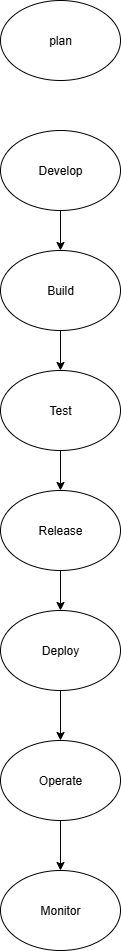

The diagram above was exported from draw.io. Its source (the exported page's mxGraphModel, read from the mxfile embedded in the PNG):
<mxGraphModel dx="1042" dy="562" grid="1" gridSize="10" guides="1" tooltips="1" connect="1" arrows="1" fold="1" page="1" pageScale="1" pageWidth="850" pageHeight="1100" math="0" shadow="0">
  <root>
    <mxCell id="0" />
    <mxCell id="1" parent="0" />
    <mxCell id="CRE8dMoZ_nhdmz8b9fxI-1" value="plan" style="ellipse;whiteSpace=wrap;html=1;" vertex="1" parent="1">
      <mxGeometry x="350" y="30" width="120" height="80" as="geometry" />
    </mxCell>
    <mxCell id="CRE8dMoZ_nhdmz8b9fxI-11" value="" style="edgeStyle=orthogonalEdgeStyle;rounded=0;orthogonalLoop=1;jettySize=auto;html=1;" edge="1" parent="1" source="CRE8dMoZ_nhdmz8b9fxI-2" target="CRE8dMoZ_nhdmz8b9fxI-3">
      <mxGeometry relative="1" as="geometry" />
    </mxCell>
    <mxCell id="CRE8dMoZ_nhdmz8b9fxI-2" value="Develop" style="ellipse;whiteSpace=wrap;html=1;" vertex="1" parent="1">
      <mxGeometry x="350" y="160" width="120" height="80" as="geometry" />
    </mxCell>
    <mxCell id="CRE8dMoZ_nhdmz8b9fxI-12" value="" style="edgeStyle=orthogonalEdgeStyle;rounded=0;orthogonalLoop=1;jettySize=auto;html=1;" edge="1" parent="1" source="CRE8dMoZ_nhdmz8b9fxI-3" target="CRE8dMoZ_nhdmz8b9fxI-4">
      <mxGeometry relative="1" as="geometry" />
    </mxCell>
    <mxCell id="CRE8dMoZ_nhdmz8b9fxI-3" value="Build" style="ellipse;whiteSpace=wrap;html=1;" vertex="1" parent="1">
      <mxGeometry x="350" y="280" width="120" height="80" as="geometry" />
    </mxCell>
    <mxCell id="CRE8dMoZ_nhdmz8b9fxI-13" value="" style="edgeStyle=orthogonalEdgeStyle;rounded=0;orthogonalLoop=1;jettySize=auto;html=1;" edge="1" parent="1" source="CRE8dMoZ_nhdmz8b9fxI-4" target="CRE8dMoZ_nhdmz8b9fxI-5">
      <mxGeometry relative="1" as="geometry" />
    </mxCell>
    <mxCell id="CRE8dMoZ_nhdmz8b9fxI-4" value="Test" style="ellipse;whiteSpace=wrap;html=1;" vertex="1" parent="1">
      <mxGeometry x="350" y="400" width="120" height="80" as="geometry" />
    </mxCell>
    <mxCell id="CRE8dMoZ_nhdmz8b9fxI-14" value="" style="edgeStyle=orthogonalEdgeStyle;rounded=0;orthogonalLoop=1;jettySize=auto;html=1;" edge="1" parent="1" source="CRE8dMoZ_nhdmz8b9fxI-5" target="CRE8dMoZ_nhdmz8b9fxI-6">
      <mxGeometry relative="1" as="geometry" />
    </mxCell>
    <mxCell id="CRE8dMoZ_nhdmz8b9fxI-5" value="Release" style="ellipse;whiteSpace=wrap;html=1;" vertex="1" parent="1">
      <mxGeometry x="350" y="520" width="120" height="80" as="geometry" />
    </mxCell>
    <mxCell id="CRE8dMoZ_nhdmz8b9fxI-15" value="" style="edgeStyle=orthogonalEdgeStyle;rounded=0;orthogonalLoop=1;jettySize=auto;html=1;" edge="1" parent="1" source="CRE8dMoZ_nhdmz8b9fxI-6" target="CRE8dMoZ_nhdmz8b9fxI-9">
      <mxGeometry relative="1" as="geometry" />
    </mxCell>
    <mxCell id="CRE8dMoZ_nhdmz8b9fxI-6" value="Deploy" style="ellipse;whiteSpace=wrap;html=1;" vertex="1" parent="1">
      <mxGeometry x="350" y="640" width="120" height="80" as="geometry" />
    </mxCell>
    <mxCell id="CRE8dMoZ_nhdmz8b9fxI-8" value="Monitor" style="ellipse;whiteSpace=wrap;html=1;" vertex="1" parent="1">
      <mxGeometry x="350" y="900" width="120" height="80" as="geometry" />
    </mxCell>
    <mxCell id="CRE8dMoZ_nhdmz8b9fxI-16" value="" style="edgeStyle=orthogonalEdgeStyle;rounded=0;orthogonalLoop=1;jettySize=auto;html=1;" edge="1" parent="1" source="CRE8dMoZ_nhdmz8b9fxI-9" target="CRE8dMoZ_nhdmz8b9fxI-8">
      <mxGeometry relative="1" as="geometry" />
    </mxCell>
    <mxCell id="CRE8dMoZ_nhdmz8b9fxI-9" value="Operate" style="ellipse;whiteSpace=wrap;html=1;" vertex="1" parent="1">
      <mxGeometry x="350" y="770" width="120" height="80" as="geometry" />
    </mxCell>
  </root>
</mxGraphModel>